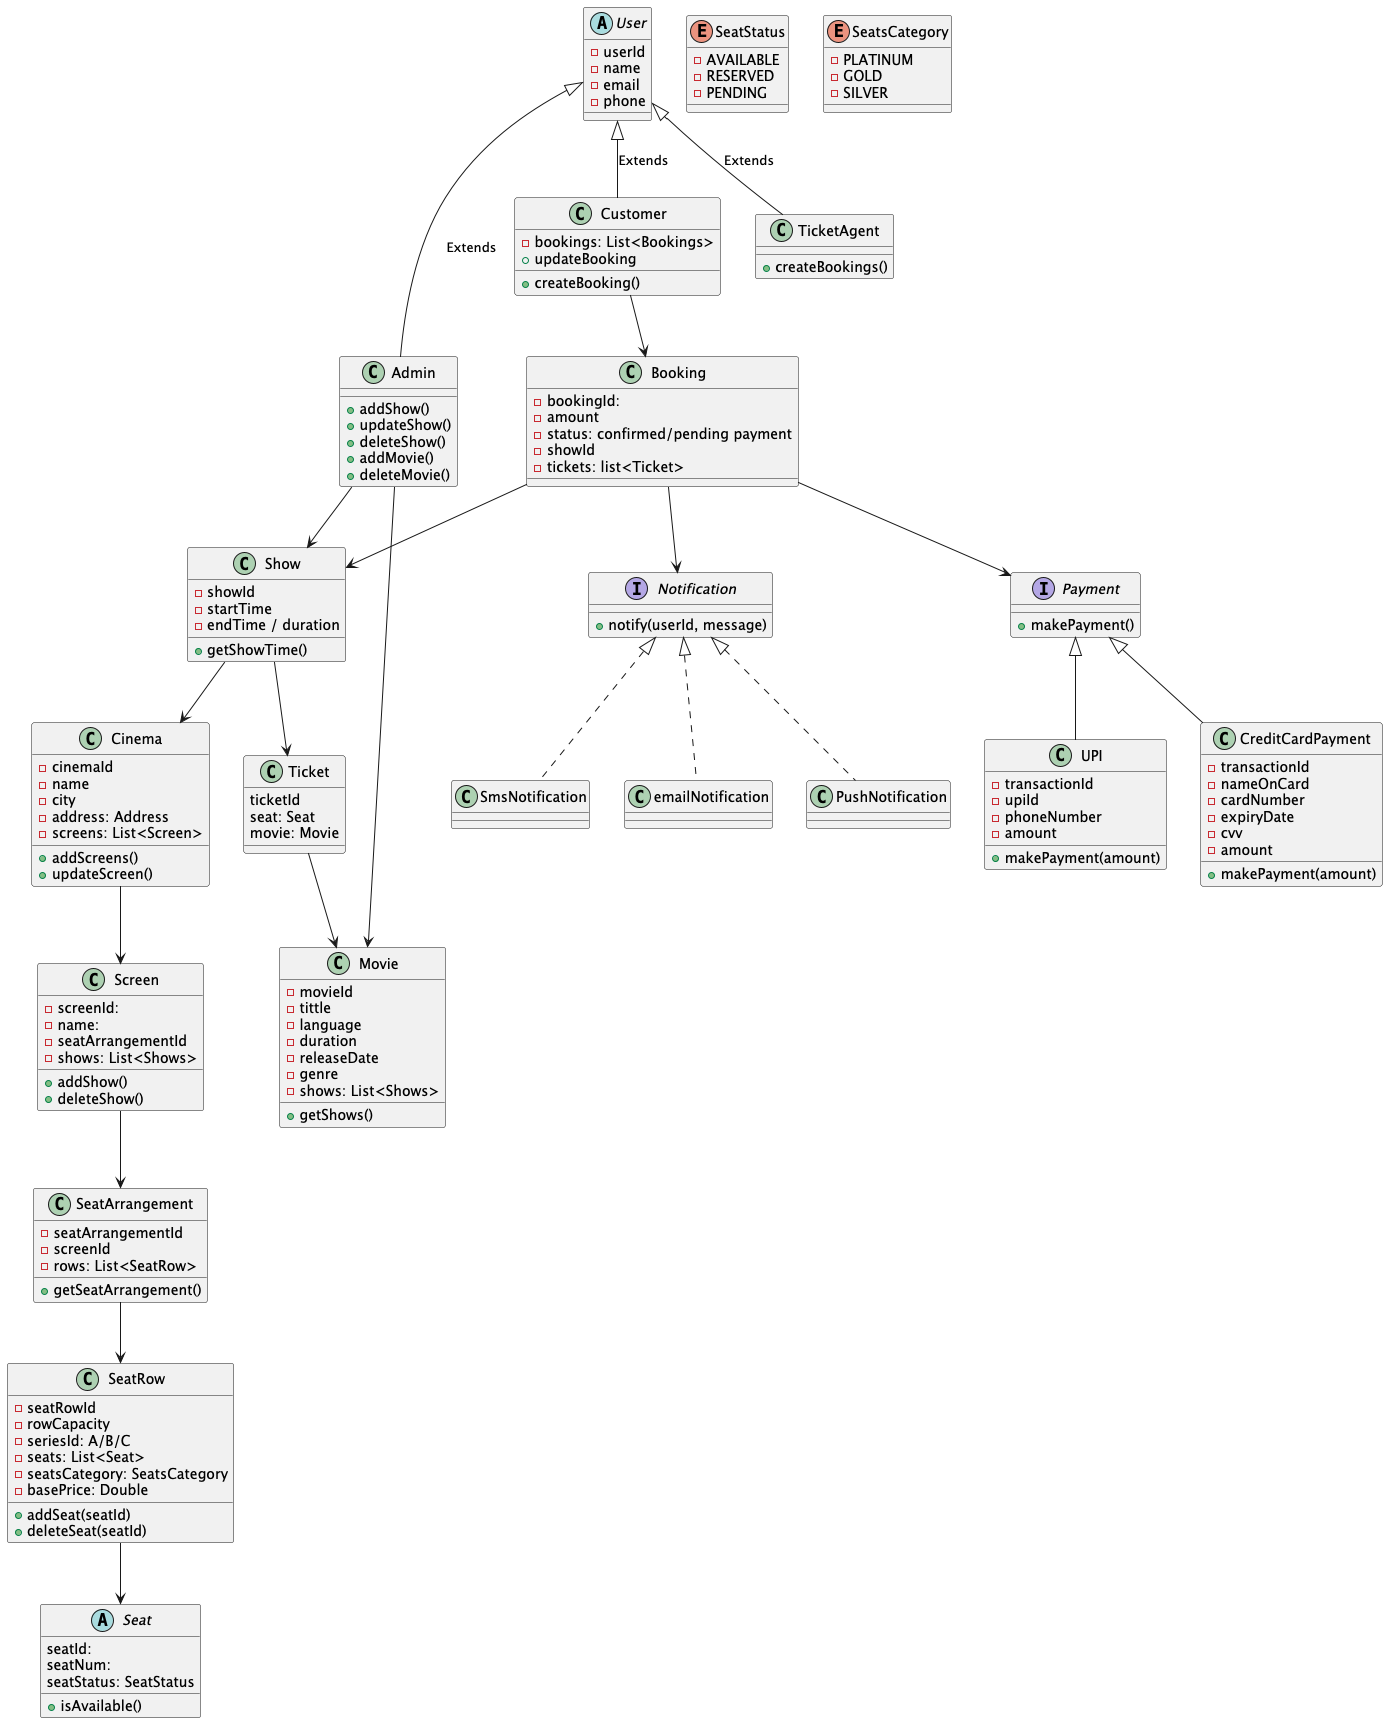

The diagram above was rendered by PlantUML. Its source (embedded in the PNG):
@startuml
'https://plantuml.com/salt

Abstract User {
    - userId
    - name
    - email
    - phone
}

class Admin {
    + addShow()
    + updateShow()
    + deleteShow()
    + addMovie()
    + deleteMovie()
}

class Customer {
    - bookings: List<Bookings>
    + createBooking()
    + updateBooking
}

class TicketAgent {
    + createBookings()
}

User <|-- Admin : Extends
User <|-- Customer : Extends
User <|-- TicketAgent : Extends

class Cinema {
    - cinemaId
    - name
    - city
    - address: Address
    - screens: List<Screen>
    + addScreens()
    + updateScreen()
}

class Show {
    - showId
    - startTime
    - endTime / duration
    + getShowTime()
}

class Screen {
    - screenId:
    - name:
    - seatArrangementId
    - shows: List<Shows>
    + addShow()
    + deleteShow()
}

class SeatArrangement {
    - seatArrangementId
    - screenId
    - rows: List<SeatRow>
    + getSeatArrangement()
}

class SeatRow {
    - seatRowId
    - rowCapacity
    - seriesId: A/B/C
    - seats: List<Seat>
    - seatsCategory: SeatsCategory
    - basePrice: Double
    + addSeat(seatId)
    + deleteSeat(seatId)
}

abstract Seat {
    seatId:
    seatNum:
    seatStatus: SeatStatus
    + isAvailable()
}

enum SeatStatus {
    - AVAILABLE
    - RESERVED
    - PENDING
}

enum SeatsCategory {
    - PLATINUM
    - GOLD
    - SILVER
}

class Movie {
    - movieId
    - tittle
    - language
    - duration
    - releaseDate
    - genre
    - shows: List<Shows>
    + getShows()
}

class Booking {
    - bookingId:
    - amount
    - status: confirmed/pending payment
    - showId
    - tickets: list<Ticket>
}

class Ticket {
    ticketId
    seat: Seat
    movie: Movie
}

interface Payment {
    + makePayment()
}

class CreditCardPayment {
    - transactionId
    - nameOnCard
    - cardNumber
    - expiryDate
    - cvv
    - amount
    + makePayment(amount)
}

class UPI {
    - transactionId
    - upiId
    - phoneNumber
    - amount
    + makePayment(amount)
}

Payment <|-- CreditCardPayment
Payment <|-- UPI


interface Notification {
    + notify(userId, message)
}

class SmsNotification {
}

class emailNotification {
}

class PushNotification {
}

Notification <|.. SmsNotification
Notification <|.. emailNotification
Notification <|.. PushNotification


Admin --> Movie
Admin --> Show
Customer --> Booking

Cinema --> Screen
Screen --> SeatArrangement
SeatArrangement --> SeatRow
SeatRow --> Seat

Booking --> Show
Show --> Ticket
Ticket --> Movie
Show --> Cinema

Booking --> Payment
Booking --> Notification

@enduml